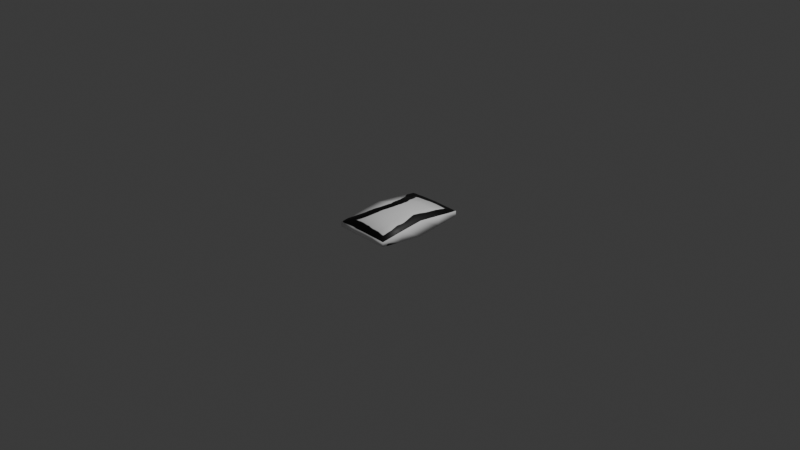 # Source: mail.blend  (saved by Blender 4.5.90; exported with 4.5.12 LTS)
import bpy
from mathutils import Matrix  # noqa: F401  (used for matrix-valued properties, if any)

bpy.ops.wm.read_factory_settings(use_empty=True)
scene = bpy.context.scene
scene.name = 'Scene'

# ---- collections
col_collection = bpy.data.collections.new('Collection'); scene.collection.children.link(col_collection)

# ---- images (referenced by path relative to the original .blend; pixels are not part of the script)
import os
ASSET_DIR = os.environ.get("B2B_ASSET_DIR", "")  # directory of the original .blend (textures are referenced by path, not embedded)
HERE = os.path.dirname(os.path.abspath(__file__))  # packed textures are extracted next to this script under _unpacked/

def load_image(name, relpath, width, height, colorspace="sRGB"):
    """Load a texture the original file referenced (path relative to the .blend, or extracted next to this script)."""
    p = next((c for c in (os.path.join(HERE, relpath), os.path.join(ASSET_DIR, relpath)) if relpath and os.path.exists(c)), "")
    if p:
        img = bpy.data.images.load(p, check_existing=True)
        img.name = name
    else:  # same state as the original file: an image datablock whose file is absent (Cycles renders it pink)
        img = bpy.data.images.new(name, width, height)
        img.source = "FILE"
        img.filepath = "//" + (relpath or name)
    img.colorspace_settings.name = colorspace
    return img
img_untitled = load_image('Untitled', '_unpacked/Untitled.de0cdace.png', 1024, 1024, 'sRGB')

# ---- materials (node trees are filled in below, after node groups)
mat_material = bpy.data.materials.new('Material')
mat_material.alpha_threshold = 0.0
mat_material.roughness = 0.5
mat_material.line_color = (0.0, 0.0, 0.0, 1.0)

# ---- material node trees
mat_material.use_nodes = True; mat_material.node_tree.nodes.clear()
_N = mat_material.node_tree.nodes; _L = mat_material.node_tree.links
n0 = _N.new('ShaderNodeOutputMaterial'); n0.name = 'Material Output'; n0.location = (200, 100)
n1 = _N.new('ShaderNodeBsdfPrincipled'); n1.name = 'Principled BSDF'; n1.location = (-200, 100)
n1.inputs[3].default_value = 1.45
n2 = _N.new('ShaderNodeTexImage'); n2.name = 'Image Texture'; n2.location = (-607, 54)
n2.image = img_untitled
_L.new(n1.outputs[0], n0.inputs[0])
_L.new(n2.outputs[0], n1.inputs[0])
n0.is_active_output = True

# ---- world
world_world = bpy.data.worlds.new('World'); scene.world = world_world
world_world.use_nodes = True; world_world.node_tree.nodes.clear()
_N = world_world.node_tree.nodes; _L = world_world.node_tree.links
n0 = _N.new('ShaderNodeOutputWorld'); n0.name = 'World Output'; n0.location = (200, 100)
n1 = _N.new('ShaderNodeBackground'); n1.name = 'Background'; n1.location = (-200, 100)
n1.inputs[0].default_value = (0.05088, 0.05088, 0.05088, 1.0)
_L.new(n1.outputs[0], n0.inputs[0])
n0.is_active_output = True
world_world.color = (0.05088, 0.05088, 0.05088)
world_world.sun_shadow_jitter_overblur = 0.0

# ---- cameras
cam_camera = bpy.data.cameras.new('Camera')
cam_camera.clip_end = 100.0
cam_camera.ortho_scale = 7.314

# ---- lights
light_light = bpy.data.lights.new('Light', 'POINT')
light_light.energy = 1000.0
light_light.shadow_soft_size = 0.1

# ---- meshes
me_cube = bpy.data.meshes.new('Cube')
me_cube.from_pydata([(0.3079, 0.5066, 0.0261), (0.3079, 0.5066, -0.0261), (0.3079, -0.5066, 0.0261), (0.3079, -0.5066, -0.0261), (-0.3079, 0.5066, 0.0261), (-0.3079, 0.5066, -0.0261), (-0.3079, -0.5066, 0.0261), (-0.3079, -0.5066, -0.0261), (-0.3079, 0.2533, -0.05857), (-0.3079, 0.0, -0.08748), (-0.3079, -0.2533, -0.05857), (0.154, 0.5066, -0.02996), (0.0, 0.5066, -0.03323), (-0.154, 0.5066, -0.02996), (0.154, -0.5066, 0.02996), (0.0, -0.5066, 0.03323), (-0.154, -0.5066, 0.02996), (0.3079, 0.2533, 0.05857), (0.3079, 0.0, 0.08748), (0.3079, -0.2533, 0.05857), (-0.154, -0.5066, -0.02996), (0.0, -0.5066, -0.03323), (0.154, -0.5066, -0.02996), (-0.3079, -0.2533, 0.05857), (-0.3079, 0.0, 0.08748), (-0.3079, 0.2533, 0.05857), (-0.154, 0.5066, 0.02996), (0.0, 0.5066, 0.03323), (0.154, 0.5066, 0.02996), (0.3079, -0.2533, -0.05857), (0.3079, 0.0, -0.08748), (0.3079, 0.2533, -0.05857), (-0.154, 0.2533, -0.09131), (-0.154, 0.0, -0.1353), (-0.154, -0.2533, -0.09131), (0.0, 0.2533, -0.1056), (0.0, 0.0, -0.1575), (0.0, -0.2533, -0.1056), (0.154, 0.2533, -0.09131), (0.154, 0.0, -0.1353), (0.154, -0.2533, -0.09131), (0.154, 0.2533, 0.09131), (0.154, 0.0, 0.1353), (0.154, -0.2533, 0.09131), (0.0, 0.2533, 0.1056), (0.0, 0.0, 0.1575), (0.0, -0.2533, 0.1056), (-0.154, 0.2533, 0.09131), (-0.154, 0.0, 0.1353), (-0.154, -0.2533, 0.09131)], [], [(49, 23, 6, 16), (20, 16, 6, 7), (8, 25, 4, 5), (40, 29, 3, 22), (29, 19, 2, 3), (11, 28, 0, 1), (5, 4, 26, 13), (13, 26, 27, 12), (12, 27, 28, 11), (1, 0, 17, 31), (31, 17, 18, 30), (30, 18, 19, 29), (10, 34, 20, 7), (34, 37, 21, 20), (37, 40, 22, 21), (5, 13, 32, 8), (8, 32, 33, 9), (9, 33, 34, 10), (13, 12, 35, 32), (32, 35, 36, 33), (33, 36, 37, 34), (12, 11, 38, 35), (35, 38, 39, 36), (36, 39, 40, 37), (11, 1, 31, 38), (38, 31, 30, 39), (39, 30, 29, 40), (7, 6, 23, 10), (10, 23, 24, 9), (9, 24, 25, 8), (3, 2, 14, 22), (22, 14, 15, 21), (21, 15, 16, 20), (19, 43, 14, 2), (43, 46, 15, 14), (46, 49, 16, 15), (0, 28, 41, 17), (17, 41, 42, 18), (18, 42, 43, 19), (28, 27, 44, 41), (41, 44, 45, 42), (42, 45, 46, 43), (27, 26, 47, 44), (44, 47, 48, 45), (45, 48, 49, 46), (26, 4, 25, 47), (47, 25, 24, 48), (48, 24, 23, 49)])
me_cube.polygons.foreach_set('use_smooth', [True] * 48)
_uv = me_cube.uv_layers.new(name='UVMap')
_uv.uv.foreach_set('vector', [0.8125, 0.6875, 0.875, 0.6875, 0.875, 0.75, 0.8125, 0.75, 0.375, 0.9375, 0.625, 0.9375, 0.625, 1.0, 0.375, 1.0, 0.375, 0.1875, 0.625, 0.1875, 0.625, 0.25, 0.375, 0.25, 0.3125, 0.6875, 0.375, 0.6875, 0.375, 0.75, 0.3125, 0.75, 0.375, 0.6875, 0.625, 0.6875, 0.625, 0.75, 0.375, 0.75, 0.375, 0.4375, 0.625, 0.4375, 0.625, 0.5, 0.375, 0.5, 0.375, 0.25, 0.625, 0.25, 0.625, 0.3125, 0.375, 0.3125, 0.375, 0.3125, 0.625, 0.3125, 0.625, 0.375, 0.375, 0.375, 0.375, 0.375, 0.625, 0.375, 0.625, 0.4375, 0.375, 0.4375, 0.375, 0.5, 0.625, 0.5, 0.625, 0.5625, 0.375, 0.5625, 0.375, 0.5625, 0.625, 0.5625, 0.625, 0.625, 0.375, 0.625, 0.375, 0.625, 0.625, 0.625, 0.625, 0.6875, 0.375, 0.6875, 0.125, 0.6875, 0.1875, 0.6875, 0.1875, 0.75, 0.125, 0.75, 0.1875, 0.6875, 0.25, 0.6875, 0.25, 0.75, 0.1875, 0.75, 0.25, 0.6875, 0.3125, 0.6875, 0.3125, 0.75, 0.25, 0.75, 0.125, 0.5, 0.1875, 0.5, 0.1875, 0.5625, 0.125, 0.5625, 0.125, 0.5625, 0.1875, 0.5625, 0.1875, 0.625, 0.125, 0.625, 0.125, 0.625, 0.1875, 0.625, 0.1875, 0.6875, 0.125, 0.6875, 0.1875, 0.5, 0.25, 0.5, 0.25, 0.5625, 0.1875, 0.5625, 0.1875, 0.5625, 0.25, 0.5625, 0.25, 0.625, 0.1875, 0.625, 0.1875, 0.625, 0.25, 0.625, 0.25, 0.6875, 0.1875, 0.6875, 0.25, 0.5, 0.3125, 0.5, 0.3125, 0.5625, 0.25, 0.5625, 0.25, 0.5625, 0.3125, 0.5625, 0.3125, 0.625, 0.25, 0.625, 0.25, 0.625, 0.3125, 0.625, 0.3125, 0.6875, 0.25, 0.6875, 0.3125, 0.5, 0.375, 0.5, 0.375, 0.5625, 0.3125, 0.5625, 0.3125, 0.5625, 0.375, 0.5625, 0.375, 0.625, 0.3125, 0.625, 0.3125, 0.625, 0.375, 0.625, 0.375, 0.6875, 0.3125, 0.6875, 0.375, 0.0, 0.625, 0.0, 0.625, 0.0625, 0.375, 0.0625, 0.375, 0.0625, 0.625, 0.0625, 0.625, 0.125, 0.375, 0.125, 0.375, 0.125, 0.625, 0.125, 0.625, 0.1875, 0.375, 0.1875, 0.375, 0.75, 0.625, 0.75, 0.625, 0.8125, 0.375, 0.8125, 0.375, 0.8125, 0.625, 0.8125, 0.625, 0.875, 0.375, 0.875, 0.375, 0.875, 0.625, 0.875, 0.625, 0.9375, 0.375, 0.9375, 0.625, 0.6875, 0.6875, 0.6875, 0.6875, 0.75, 0.625, 0.75, 0.6875, 0.6875, 0.75, 0.6875, 0.75, 0.75, 0.6875, 0.75, 0.75, 0.6875, 0.8125, 0.6875, 0.8125, 0.75, 0.75, 0.75, 0.625, 0.5, 0.6875, 0.5, 0.6875, 0.5625, 0.625, 0.5625, 0.625, 0.5625, 0.6875, 0.5625, 0.6875, 0.625, 0.625, 0.625, 0.625, 0.625, 0.6875, 0.625, 0.6875, 0.6875, 0.625, 0.6875, 0.6875, 0.5, 0.75, 0.5, 0.75, 0.5625, 0.6875, 0.5625, 0.6875, 0.5625, 0.75, 0.5625, 0.75, 0.625, 0.6875, 0.625, 0.6875, 0.625, 0.75, 0.625, 0.75, 0.6875, 0.6875, 0.6875, 0.75, 0.5, 0.8125, 0.5, 0.8125, 0.5625, 0.75, 0.5625, 0.75, 0.5625, 0.8125, 0.5625, 0.8125, 0.625, 0.75, 0.625, 0.75, 0.625, 0.8125, 0.625, 0.8125, 0.6875, 0.75, 0.6875, 0.8125, 0.5, 0.875, 0.5, 0.875, 0.5625, 0.8125, 0.5625, 0.8125, 0.5625, 0.875, 0.5625, 0.875, 0.625, 0.8125, 0.625, 0.8125, 0.625, 0.875, 0.625, 0.875, 0.6875, 0.8125, 0.6875])
me_cube.materials.append(mat_material)
me_cube.use_mirror_vertex_groups = False
me_cube.update()

# ---- objects
ob_cube = bpy.data.objects.new('Cube', me_cube)
ob_light = bpy.data.objects.new('Light', light_light)
ob_camera = bpy.data.objects.new('Camera', cam_camera)

# ---- transforms, parenting, visibility, modifiers, constraints
ob_cube.location = (0.0, 0.0, 0.0)
ob_cube.lock_rotations_4d = False
ob_cube.empty_display_type = 'ARROWS'
ob_cube.lineart.crease_threshold = 0.0
ob_light.location = (4.076, 1.005, 5.904)
ob_light.rotation_euler = (0.6503, 0.05522, 1.866)
ob_light.lock_rotations_4d = False
ob_light.empty_display_type = 'ARROWS'
ob_light.color = (0.0, 0.0, 0.0, 0.0)
ob_light.lineart.crease_threshold = 0.0
ob_camera.location = (7.359, -6.926, 4.958)
ob_camera.rotation_euler = (1.109, 0.0, 0.8149)
ob_camera.lock_rotations_4d = False
ob_camera.empty_display_type = 'ARROWS'
ob_camera.color = (0.0, 0.0, 0.0, 0.0)
ob_camera.display_type = 'WIRE'
ob_camera.lineart.crease_threshold = 0.0

# ---- collection membership
col_collection.objects.link(ob_cube)
col_collection.objects.link(ob_light)
col_collection.objects.link(ob_camera)

# ---- scene / render settings (as saved in the file)
scene.camera = ob_camera
scene.frame_start = 1; scene.frame_end = 250; scene.frame_set(1)
scene.render.engine = 'BLENDER_EEVEE_NEXT'
bpy.context.view_layer.update()
